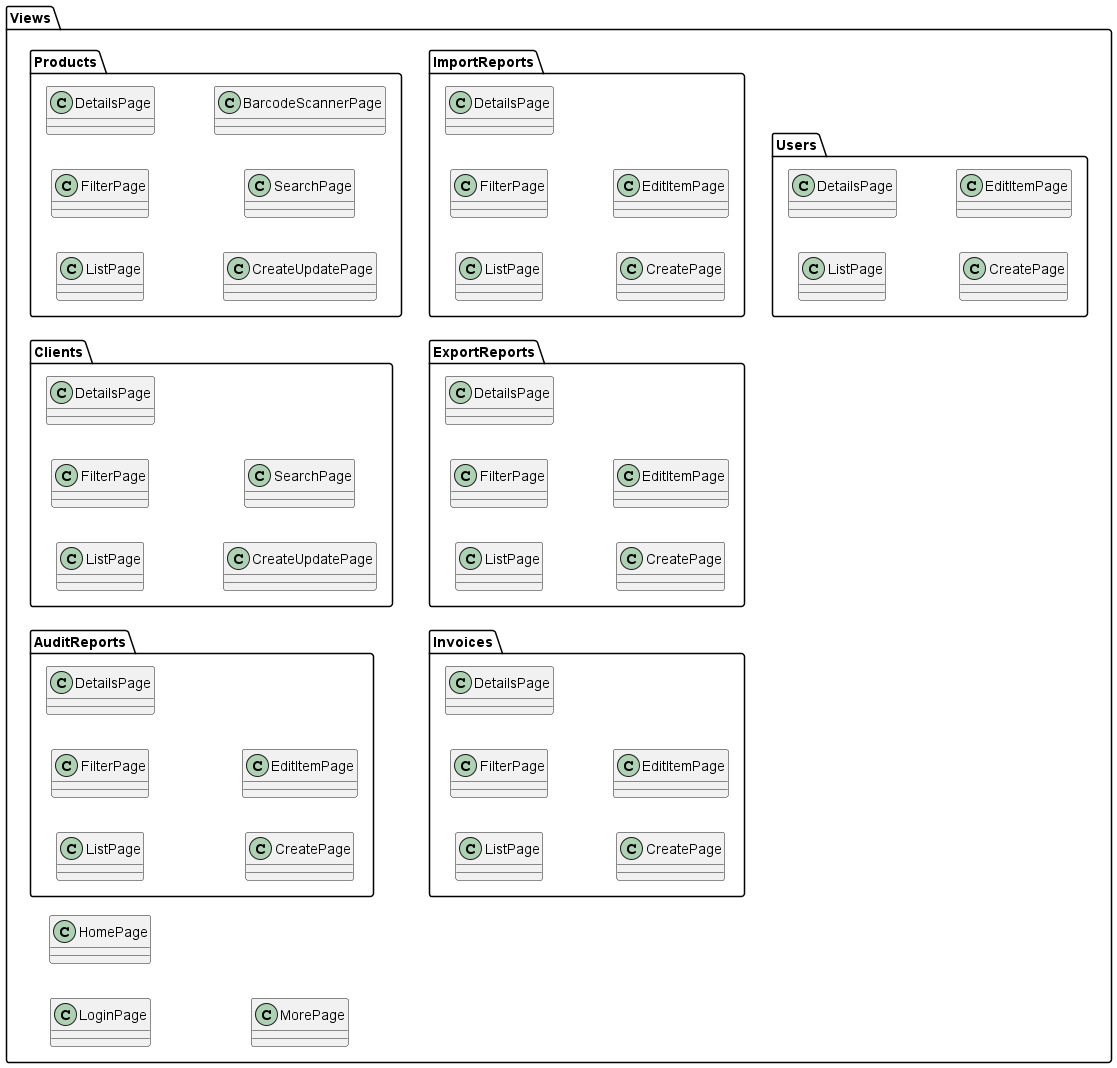

The diagram above was rendered by PlantUML. Its source (embedded in the PNG):
@startuml Views
skinparam DefaultTextAlignment center
skinparam Linetype polyline
left to right direction

package Views {
    package Products {
        class ListPage
        class FilterPage
        class DetailsPage
        class CreateUpdatePage
        class SearchPage
        class BarcodeScannerPage
    }
    package Clients {
        class ListPage
        class FilterPage
        class DetailsPage
        class CreateUpdatePage
        class SearchPage
    }
    package AuditReports {
        class ListPage
        class FilterPage
        class DetailsPage
        class CreatePage
        class EditItemPage
    }
    package ImportReports {
        class ListPage
        class FilterPage
        class DetailsPage
        class CreatePage
        class EditItemPage
    }
    package ExportReports {
        class ListPage
        class FilterPage
        class DetailsPage
        class CreatePage
        class EditItemPage
    }
    package Invoices {
        class ListPage
        class FilterPage
        class DetailsPage
        class CreatePage
        class EditItemPage
    }
    package Users {
        class ListPage
        class DetailsPage
        class CreatePage
        class EditItemPage
    }
    class LoginPage
    class HomePage
    class MorePage
}
@enduml